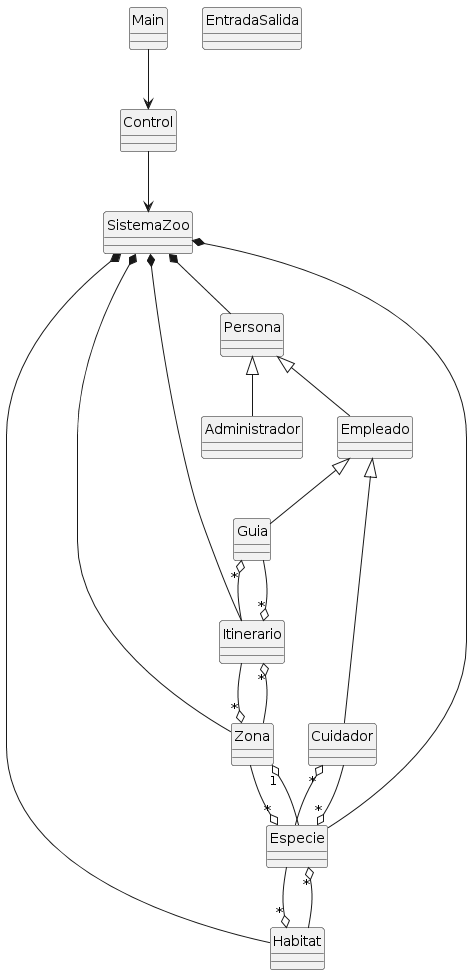

The diagram above was rendered by PlantUML. Its source (embedded in the PNG):
@startuml
hide class circle
skinparam classAttributeIconSize 0

Main--> Control
Control --> SistemaZoo
SistemaZoo *-- Persona
SistemaZoo *-- Itinerario
SistemaZoo *-- Especie
SistemaZoo *-- Habitat
SistemaZoo *-- Zona
Guia "*" o-- Itinerario 
Guia --o "*" Itinerario 
Cuidador "*" o-- Especie
Cuidador --o "*" Especie
Itinerario --o "*"Zona
Especie --o "*" Habitat
Especie --o "1" Zona
Zona --o "*" Itinerario
Zona --o "*" Especie
Habitat--o "*" Especie

class EntradaSalida{
}

class Main{
}

class Control{ 
}

class SistemaZoo{
  
}

class Persona{
}

class Administrador extends Persona{
}

class Empleado extends Persona{
}

class Cuidador extends Empleado{
}

class Guia extends Empleado{
}

class Itinerario{
}

class Especie{
}

class Habitat{
}

class Zona{
}
@enduml